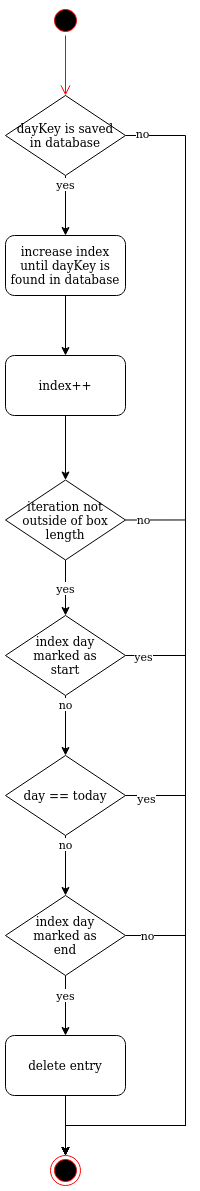

The diagram above was exported from draw.io. Its source (the exported page's mxGraphModel, read from the mxfile embedded in the PNG):
<mxGraphModel dx="1668" dy="886" grid="1" gridSize="10" guides="1" tooltips="1" connect="1" arrows="1" fold="1" page="1" pageScale="1" pageWidth="827" pageHeight="1169" math="0" shadow="0">
  <root>
    <mxCell id="0" />
    <mxCell id="1" parent="0" />
    <mxCell id="4JEEgE2Iyt3keFAZcypp-5" value="yes" style="edgeStyle=orthogonalEdgeStyle;rounded=0;orthogonalLoop=1;jettySize=auto;html=1;exitX=0.5;exitY=1;exitDx=0;exitDy=0;entryX=0.5;entryY=0;entryDx=0;entryDy=0;startSize=6;endSize=6;" parent="1" source="4JEEgE2Iyt3keFAZcypp-1" target="4JEEgE2Iyt3keFAZcypp-4" edge="1">
      <mxGeometry x="-0.6667" relative="1" as="geometry">
        <mxPoint as="offset" />
      </mxGeometry>
    </mxCell>
    <mxCell id="4JEEgE2Iyt3keFAZcypp-20" style="edgeStyle=orthogonalEdgeStyle;rounded=0;orthogonalLoop=1;jettySize=auto;html=1;exitX=1;exitY=0.5;exitDx=0;exitDy=0;entryX=0.5;entryY=0;entryDx=0;entryDy=0;startSize=6;endSize=6;" parent="1" source="4JEEgE2Iyt3keFAZcypp-1" target="4JEEgE2Iyt3keFAZcypp-18" edge="1">
      <mxGeometry relative="1" as="geometry">
        <Array as="points">
          <mxPoint x="480" y="200" />
          <mxPoint x="480" y="1190" />
          <mxPoint x="360" y="1190" />
        </Array>
      </mxGeometry>
    </mxCell>
    <mxCell id="4JEEgE2Iyt3keFAZcypp-25" value="no" style="edgeLabel;html=1;align=center;verticalAlign=middle;resizable=0;points=[];" parent="4JEEgE2Iyt3keFAZcypp-20" vertex="1" connectable="0">
      <mxGeometry x="-0.9728" y="3" relative="1" as="geometry">
        <mxPoint as="offset" />
      </mxGeometry>
    </mxCell>
    <mxCell id="4JEEgE2Iyt3keFAZcypp-1" value="&lt;div&gt;dayKey is saved &lt;br&gt;&lt;/div&gt;&lt;div&gt;in database&lt;/div&gt;" style="rhombus;whiteSpace=wrap;html=1;strokeWidth=1;fillColor=default;" parent="1" vertex="1">
      <mxGeometry x="300" y="160" width="120" height="80" as="geometry" />
    </mxCell>
    <mxCell id="4JEEgE2Iyt3keFAZcypp-2" value="" style="ellipse;html=1;shape=startState;fillColor=#000000;strokeColor=#ff0000;" parent="1" vertex="1">
      <mxGeometry x="345" y="70" width="30" height="30" as="geometry" />
    </mxCell>
    <mxCell id="4JEEgE2Iyt3keFAZcypp-3" value="" style="edgeStyle=orthogonalEdgeStyle;html=1;verticalAlign=bottom;endArrow=open;endSize=8;strokeColor=#ff0000;rounded=0;entryX=0.5;entryY=0;entryDx=0;entryDy=0;" parent="1" source="4JEEgE2Iyt3keFAZcypp-2" target="4JEEgE2Iyt3keFAZcypp-1" edge="1">
      <mxGeometry relative="1" as="geometry">
        <mxPoint x="360" y="120" as="targetPoint" />
      </mxGeometry>
    </mxCell>
    <mxCell id="4JEEgE2Iyt3keFAZcypp-9" style="edgeStyle=orthogonalEdgeStyle;rounded=0;orthogonalLoop=1;jettySize=auto;html=1;exitX=0.5;exitY=1;exitDx=0;exitDy=0;entryX=0.5;entryY=0;entryDx=0;entryDy=0;startSize=6;endSize=6;" parent="1" source="4JEEgE2Iyt3keFAZcypp-4" target="4JEEgE2Iyt3keFAZcypp-6" edge="1">
      <mxGeometry relative="1" as="geometry" />
    </mxCell>
    <mxCell id="4JEEgE2Iyt3keFAZcypp-4" value="increase index until dayKey is found in database" style="rounded=1;whiteSpace=wrap;html=1;strokeWidth=1;fillColor=default;" parent="1" vertex="1">
      <mxGeometry x="300" y="300" width="120" height="60" as="geometry" />
    </mxCell>
    <mxCell id="4JEEgE2Iyt3keFAZcypp-8" style="edgeStyle=orthogonalEdgeStyle;rounded=0;orthogonalLoop=1;jettySize=auto;html=1;exitX=0.5;exitY=1;exitDx=0;exitDy=0;entryX=0.5;entryY=0;entryDx=0;entryDy=0;startSize=6;endSize=6;" parent="1" source="4JEEgE2Iyt3keFAZcypp-6" target="4JEEgE2Iyt3keFAZcypp-7" edge="1">
      <mxGeometry relative="1" as="geometry" />
    </mxCell>
    <mxCell id="4JEEgE2Iyt3keFAZcypp-6" value="index++" style="rounded=1;whiteSpace=wrap;html=1;strokeWidth=1;fillColor=default;" parent="1" vertex="1">
      <mxGeometry x="300" y="420" width="120" height="60" as="geometry" />
    </mxCell>
    <mxCell id="4JEEgE2Iyt3keFAZcypp-11" value="yes" style="edgeStyle=orthogonalEdgeStyle;rounded=0;orthogonalLoop=1;jettySize=auto;html=1;exitX=0.5;exitY=1;exitDx=0;exitDy=0;entryX=0.5;entryY=0;entryDx=0;entryDy=0;startSize=6;endSize=6;" parent="1" source="4JEEgE2Iyt3keFAZcypp-7" target="4JEEgE2Iyt3keFAZcypp-10" edge="1">
      <mxGeometry relative="1" as="geometry">
        <Array as="points">
          <mxPoint x="360" y="625" />
          <mxPoint x="360" y="625" />
        </Array>
      </mxGeometry>
    </mxCell>
    <mxCell id="4JEEgE2Iyt3keFAZcypp-21" style="edgeStyle=orthogonalEdgeStyle;rounded=0;orthogonalLoop=1;jettySize=auto;html=1;exitX=1;exitY=0.5;exitDx=0;exitDy=0;entryX=0.5;entryY=0;entryDx=0;entryDy=0;startSize=6;endSize=6;" parent="1" source="4JEEgE2Iyt3keFAZcypp-7" target="4JEEgE2Iyt3keFAZcypp-18" edge="1">
      <mxGeometry relative="1" as="geometry">
        <Array as="points">
          <mxPoint x="480" y="585" />
          <mxPoint x="480" y="1190" />
          <mxPoint x="360" y="1190" />
        </Array>
      </mxGeometry>
    </mxCell>
    <mxCell id="4JEEgE2Iyt3keFAZcypp-26" value="no" style="edgeLabel;html=1;align=center;verticalAlign=middle;resizable=0;points=[];" parent="4JEEgE2Iyt3keFAZcypp-21" vertex="1" connectable="0">
      <mxGeometry x="-0.9579" y="1" relative="1" as="geometry">
        <mxPoint as="offset" />
      </mxGeometry>
    </mxCell>
    <mxCell id="4JEEgE2Iyt3keFAZcypp-7" value="iteration not outside of box length" style="rhombus;whiteSpace=wrap;html=1;strokeWidth=1;fillColor=default;" parent="1" vertex="1">
      <mxGeometry x="300" y="544.5" width="120" height="80" as="geometry" />
    </mxCell>
    <mxCell id="4JEEgE2Iyt3keFAZcypp-13" value="no" style="edgeStyle=orthogonalEdgeStyle;rounded=0;orthogonalLoop=1;jettySize=auto;html=1;exitX=0.5;exitY=1;exitDx=0;exitDy=0;entryX=0.5;entryY=0;entryDx=0;entryDy=0;startSize=6;endSize=6;" parent="1" source="4JEEgE2Iyt3keFAZcypp-10" target="4JEEgE2Iyt3keFAZcypp-12" edge="1">
      <mxGeometry x="-0.6667" relative="1" as="geometry">
        <mxPoint as="offset" />
      </mxGeometry>
    </mxCell>
    <mxCell id="4JEEgE2Iyt3keFAZcypp-22" style="edgeStyle=orthogonalEdgeStyle;rounded=0;orthogonalLoop=1;jettySize=auto;html=1;exitX=1;exitY=0.5;exitDx=0;exitDy=0;entryX=0.5;entryY=0;entryDx=0;entryDy=0;startSize=6;endSize=6;" parent="1" source="4JEEgE2Iyt3keFAZcypp-10" target="4JEEgE2Iyt3keFAZcypp-18" edge="1">
      <mxGeometry relative="1" as="geometry">
        <Array as="points">
          <mxPoint x="480" y="720" />
          <mxPoint x="480" y="1190" />
          <mxPoint x="360" y="1190" />
        </Array>
      </mxGeometry>
    </mxCell>
    <mxCell id="4JEEgE2Iyt3keFAZcypp-27" value="yes" style="edgeLabel;html=1;align=center;verticalAlign=middle;resizable=0;points=[];" parent="4JEEgE2Iyt3keFAZcypp-22" vertex="1" connectable="0">
      <mxGeometry x="-0.9471" relative="1" as="geometry">
        <mxPoint as="offset" />
      </mxGeometry>
    </mxCell>
    <mxCell id="4JEEgE2Iyt3keFAZcypp-10" value="&lt;div&gt;index day &lt;br&gt;&lt;/div&gt;&lt;div&gt;marked as &lt;br&gt;&lt;/div&gt;&lt;div&gt;start&lt;/div&gt;" style="rhombus;whiteSpace=wrap;html=1;strokeWidth=1;fillColor=default;" parent="1" vertex="1">
      <mxGeometry x="300" y="680" width="120" height="80" as="geometry" />
    </mxCell>
    <mxCell id="4JEEgE2Iyt3keFAZcypp-15" value="no" style="edgeStyle=orthogonalEdgeStyle;rounded=0;orthogonalLoop=1;jettySize=auto;html=1;exitX=0.5;exitY=1;exitDx=0;exitDy=0;entryX=0.5;entryY=0;entryDx=0;entryDy=0;startSize=6;endSize=6;" parent="1" source="4JEEgE2Iyt3keFAZcypp-12" target="4JEEgE2Iyt3keFAZcypp-14" edge="1">
      <mxGeometry x="-0.6667" relative="1" as="geometry">
        <mxPoint as="offset" />
      </mxGeometry>
    </mxCell>
    <mxCell id="4JEEgE2Iyt3keFAZcypp-23" style="edgeStyle=orthogonalEdgeStyle;rounded=0;orthogonalLoop=1;jettySize=auto;html=1;exitX=1;exitY=0.5;exitDx=0;exitDy=0;entryX=0.5;entryY=0;entryDx=0;entryDy=0;startSize=6;endSize=6;" parent="1" source="4JEEgE2Iyt3keFAZcypp-12" target="4JEEgE2Iyt3keFAZcypp-18" edge="1">
      <mxGeometry relative="1" as="geometry">
        <Array as="points">
          <mxPoint x="480" y="860" />
          <mxPoint x="480" y="1190" />
          <mxPoint x="360" y="1190" />
        </Array>
      </mxGeometry>
    </mxCell>
    <mxCell id="4JEEgE2Iyt3keFAZcypp-28" value="yes" style="edgeLabel;html=1;align=center;verticalAlign=middle;resizable=0;points=[];" parent="4JEEgE2Iyt3keFAZcypp-23" vertex="1" connectable="0">
      <mxGeometry x="-0.9272" y="-2" relative="1" as="geometry">
        <mxPoint as="offset" />
      </mxGeometry>
    </mxCell>
    <mxCell id="4JEEgE2Iyt3keFAZcypp-12" value="day == today" style="rhombus;whiteSpace=wrap;html=1;strokeWidth=1;fillColor=default;" parent="1" vertex="1">
      <mxGeometry x="300" y="820" width="120" height="80" as="geometry" />
    </mxCell>
    <mxCell id="4JEEgE2Iyt3keFAZcypp-17" value="yes" style="edgeStyle=orthogonalEdgeStyle;rounded=0;orthogonalLoop=1;jettySize=auto;html=1;exitX=0.5;exitY=1;exitDx=0;exitDy=0;entryX=0.5;entryY=0;entryDx=0;entryDy=0;startSize=6;endSize=6;" parent="1" source="4JEEgE2Iyt3keFAZcypp-14" target="4JEEgE2Iyt3keFAZcypp-16" edge="1">
      <mxGeometry x="-0.3333" relative="1" as="geometry">
        <mxPoint as="offset" />
      </mxGeometry>
    </mxCell>
    <mxCell id="4JEEgE2Iyt3keFAZcypp-24" style="edgeStyle=orthogonalEdgeStyle;rounded=0;orthogonalLoop=1;jettySize=auto;html=1;exitX=1;exitY=0.5;exitDx=0;exitDy=0;entryX=0.5;entryY=0;entryDx=0;entryDy=0;startSize=6;endSize=6;" parent="1" source="4JEEgE2Iyt3keFAZcypp-14" target="4JEEgE2Iyt3keFAZcypp-18" edge="1">
      <mxGeometry relative="1" as="geometry">
        <Array as="points">
          <mxPoint x="480" y="1000" />
          <mxPoint x="480" y="1190" />
          <mxPoint x="360" y="1190" />
        </Array>
      </mxGeometry>
    </mxCell>
    <mxCell id="4JEEgE2Iyt3keFAZcypp-29" value="no" style="edgeLabel;html=1;align=center;verticalAlign=middle;resizable=0;points=[];" parent="4JEEgE2Iyt3keFAZcypp-24" vertex="1" connectable="0">
      <mxGeometry x="-0.8933" y="1" relative="1" as="geometry">
        <mxPoint as="offset" />
      </mxGeometry>
    </mxCell>
    <mxCell id="4JEEgE2Iyt3keFAZcypp-14" value="&lt;div&gt;index day &lt;br&gt;&lt;/div&gt;&lt;div&gt;marked as &lt;br&gt;&lt;/div&gt;&lt;div&gt;end&lt;/div&gt;" style="rhombus;whiteSpace=wrap;html=1;strokeWidth=1;fillColor=default;" parent="1" vertex="1">
      <mxGeometry x="300" y="960" width="120" height="80" as="geometry" />
    </mxCell>
    <mxCell id="4JEEgE2Iyt3keFAZcypp-19" style="edgeStyle=orthogonalEdgeStyle;rounded=0;orthogonalLoop=1;jettySize=auto;html=1;exitX=0.5;exitY=1;exitDx=0;exitDy=0;entryX=0.5;entryY=0;entryDx=0;entryDy=0;startSize=6;endSize=6;" parent="1" source="4JEEgE2Iyt3keFAZcypp-16" target="4JEEgE2Iyt3keFAZcypp-18" edge="1">
      <mxGeometry relative="1" as="geometry" />
    </mxCell>
    <mxCell id="4JEEgE2Iyt3keFAZcypp-16" value="delete entry" style="rounded=1;whiteSpace=wrap;html=1;strokeWidth=1;fillColor=default;" parent="1" vertex="1">
      <mxGeometry x="300" y="1100" width="120" height="60" as="geometry" />
    </mxCell>
    <mxCell id="4JEEgE2Iyt3keFAZcypp-18" value="" style="ellipse;html=1;shape=endState;fillColor=#000000;strokeColor=#ff0000;" parent="1" vertex="1">
      <mxGeometry x="345" y="1220" width="30" height="30" as="geometry" />
    </mxCell>
  </root>
</mxGraphModel>